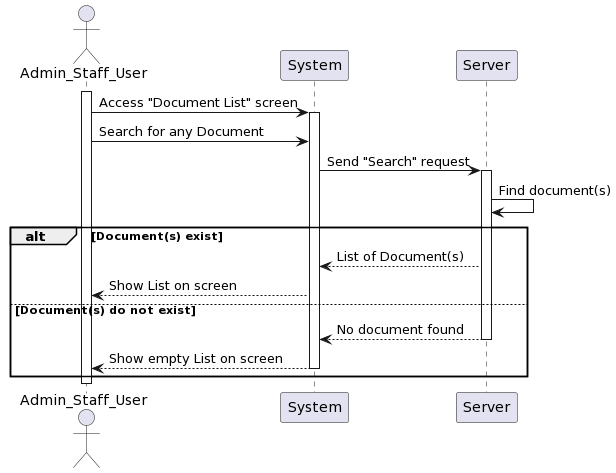

The diagram above was rendered by PlantUML. Its source (embedded in the PNG):
@startuml
actor Admin_Staff_User as User
participant System
participant Server

activate User
User -> System: Access "Document List" screen
activate System
User -> System: Search for any Document
System -> Server: Send "Search" request
activate Server
Server -> Server: Find document(s)
alt Document(s) exist
    Server --> System: List of Document(s)
    System --> User: Show List on screen
else Document(s) do not exist
    Server --> System: No document found
    deactivate Server
    System --> User: Show empty List on screen
    deactivate System
end 

deactivate User
@enduml